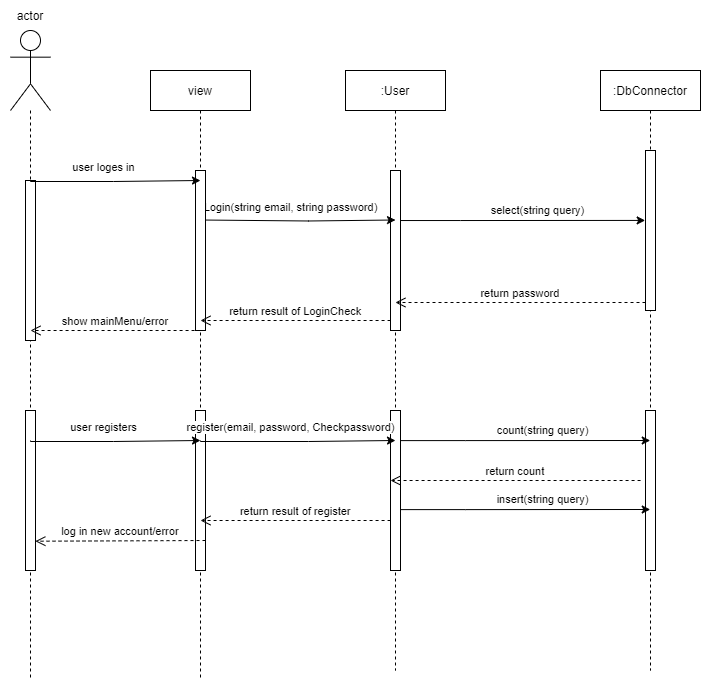

The diagram above was exported from draw.io. Its source (the exported page's mxGraphModel, read from the mxfile embedded in the PNG):
<mxGraphModel dx="914" dy="517" grid="1" gridSize="10" guides="1" tooltips="1" connect="1" arrows="1" fold="1" page="1" pageScale="1" pageWidth="850" pageHeight="1100" math="0" shadow="0">
  <root>
    <mxCell id="0" />
    <mxCell id="1" parent="0" />
    <mxCell id="3GnugMO2OgoQtrL4BoCu-33" style="edgeStyle=orthogonalEdgeStyle;rounded=0;orthogonalLoop=1;jettySize=auto;html=1;entryX=-0.033;entryY=0.437;entryDx=0;entryDy=0;entryPerimeter=0;" edge="1" parent="1" source="3nuBFxr9cyL0pnOWT2aG-1" target="3nuBFxr9cyL0pnOWT2aG-6">
      <mxGeometry relative="1" as="geometry">
        <Array as="points">
          <mxPoint x="530" y="260" />
          <mxPoint x="530" y="260" />
        </Array>
      </mxGeometry>
    </mxCell>
    <mxCell id="3GnugMO2OgoQtrL4BoCu-34" value="select(string query)" style="edgeLabel;html=1;align=center;verticalAlign=middle;resizable=0;points=[];" vertex="1" connectable="0" parent="3GnugMO2OgoQtrL4BoCu-33">
      <mxGeometry x="-0.2249" relative="1" as="geometry">
        <mxPoint x="45" y="-10" as="offset" />
      </mxGeometry>
    </mxCell>
    <mxCell id="3nuBFxr9cyL0pnOWT2aG-1" value=":User" style="shape=umlLifeline;perimeter=lifelinePerimeter;container=1;collapsible=0;recursiveResize=0;rounded=0;shadow=0;strokeWidth=1;" parent="1" vertex="1">
      <mxGeometry x="415" y="110" width="100" height="600" as="geometry" />
    </mxCell>
    <mxCell id="3GnugMO2OgoQtrL4BoCu-42" value="" style="points=[];perimeter=orthogonalPerimeter;rounded=0;shadow=0;strokeWidth=1;" vertex="1" parent="3nuBFxr9cyL0pnOWT2aG-1">
      <mxGeometry x="45" y="100" width="10" height="160" as="geometry" />
    </mxCell>
    <mxCell id="3GnugMO2OgoQtrL4BoCu-47" value="" style="points=[];perimeter=orthogonalPerimeter;rounded=0;shadow=0;strokeWidth=1;" vertex="1" parent="3nuBFxr9cyL0pnOWT2aG-1">
      <mxGeometry x="45" y="340" width="10" height="160" as="geometry" />
    </mxCell>
    <mxCell id="3nuBFxr9cyL0pnOWT2aG-5" value=":DbConnector" style="shape=umlLifeline;perimeter=lifelinePerimeter;container=1;collapsible=0;recursiveResize=0;rounded=0;shadow=0;strokeWidth=1;" parent="1" vertex="1">
      <mxGeometry x="670" y="110" width="100" height="600" as="geometry" />
    </mxCell>
    <mxCell id="3nuBFxr9cyL0pnOWT2aG-6" value="" style="points=[];perimeter=orthogonalPerimeter;rounded=0;shadow=0;strokeWidth=1;" parent="3nuBFxr9cyL0pnOWT2aG-5" vertex="1">
      <mxGeometry x="45" y="80" width="10" height="160" as="geometry" />
    </mxCell>
    <mxCell id="3GnugMO2OgoQtrL4BoCu-48" value="" style="points=[];perimeter=orthogonalPerimeter;rounded=0;shadow=0;strokeWidth=1;" vertex="1" parent="3nuBFxr9cyL0pnOWT2aG-5">
      <mxGeometry x="45" y="340" width="10" height="160" as="geometry" />
    </mxCell>
    <mxCell id="3nuBFxr9cyL0pnOWT2aG-7" value="return password" style="verticalAlign=bottom;endArrow=open;dashed=1;endSize=8;exitX=0;exitY=0.95;shadow=0;strokeWidth=1;" parent="1" source="3nuBFxr9cyL0pnOWT2aG-6" target="3nuBFxr9cyL0pnOWT2aG-1" edge="1">
      <mxGeometry relative="1" as="geometry">
        <mxPoint x="545" y="341.9999999999999" as="targetPoint" />
      </mxGeometry>
    </mxCell>
    <mxCell id="3GnugMO2OgoQtrL4BoCu-28" value="" style="shape=umlLifeline;participant=umlActor;perimeter=lifelinePerimeter;whiteSpace=wrap;html=1;container=1;collapsible=0;recursiveResize=0;verticalAlign=top;spacingTop=36;outlineConnect=0;size=80;" vertex="1" parent="1">
      <mxGeometry x="80" y="70" width="40" height="650" as="geometry" />
    </mxCell>
    <mxCell id="3GnugMO2OgoQtrL4BoCu-44" value="" style="points=[];perimeter=orthogonalPerimeter;rounded=0;shadow=0;strokeWidth=1;" vertex="1" parent="3GnugMO2OgoQtrL4BoCu-28">
      <mxGeometry x="15" y="150" width="10" height="160" as="geometry" />
    </mxCell>
    <mxCell id="3GnugMO2OgoQtrL4BoCu-45" value="" style="points=[];perimeter=orthogonalPerimeter;rounded=0;shadow=0;strokeWidth=1;" vertex="1" parent="3GnugMO2OgoQtrL4BoCu-28">
      <mxGeometry x="15" y="380" width="10" height="160" as="geometry" />
    </mxCell>
    <mxCell id="3GnugMO2OgoQtrL4BoCu-35" value="actor&lt;br&gt;" style="text;html=1;strokeColor=none;fillColor=none;align=center;verticalAlign=middle;whiteSpace=wrap;rounded=0;" vertex="1" parent="1">
      <mxGeometry x="70" y="40" width="60" height="30" as="geometry" />
    </mxCell>
    <mxCell id="3GnugMO2OgoQtrL4BoCu-36" value="view" style="shape=umlLifeline;perimeter=lifelinePerimeter;container=1;collapsible=0;recursiveResize=0;rounded=0;shadow=0;strokeWidth=1;" vertex="1" parent="1">
      <mxGeometry x="220" y="110" width="100" height="610" as="geometry" />
    </mxCell>
    <mxCell id="3GnugMO2OgoQtrL4BoCu-29" style="edgeStyle=orthogonalEdgeStyle;rounded=0;orthogonalLoop=1;jettySize=auto;html=1;" edge="1" parent="3GnugMO2OgoQtrL4BoCu-36">
      <mxGeometry relative="1" as="geometry">
        <mxPoint x="50" y="149.5" as="sourcePoint" />
        <mxPoint x="245" y="149.5" as="targetPoint" />
        <Array as="points">
          <mxPoint x="158" y="150.5" />
        </Array>
      </mxGeometry>
    </mxCell>
    <mxCell id="3GnugMO2OgoQtrL4BoCu-30" value="Login(string email, string password)" style="edgeLabel;html=1;align=center;verticalAlign=middle;resizable=0;points=[];" vertex="1" connectable="0" parent="3GnugMO2OgoQtrL4BoCu-29">
      <mxGeometry x="0.3211" y="-1" relative="1" as="geometry">
        <mxPoint x="-39" y="-15" as="offset" />
      </mxGeometry>
    </mxCell>
    <mxCell id="3GnugMO2OgoQtrL4BoCu-41" value="show mainMenu/error" style="verticalAlign=bottom;endArrow=open;dashed=1;endSize=8;exitX=0;exitY=0.95;shadow=0;strokeWidth=1;" edge="1" parent="3GnugMO2OgoQtrL4BoCu-36">
      <mxGeometry relative="1" as="geometry">
        <mxPoint x="-120" y="260" as="targetPoint" />
        <mxPoint x="50.069999999999936" y="259.9999999999999" as="sourcePoint" />
      </mxGeometry>
    </mxCell>
    <mxCell id="3GnugMO2OgoQtrL4BoCu-43" value="" style="points=[];perimeter=orthogonalPerimeter;rounded=0;shadow=0;strokeWidth=1;" vertex="1" parent="3GnugMO2OgoQtrL4BoCu-36">
      <mxGeometry x="45" y="100" width="10" height="160" as="geometry" />
    </mxCell>
    <mxCell id="3GnugMO2OgoQtrL4BoCu-46" value="" style="points=[];perimeter=orthogonalPerimeter;rounded=0;shadow=0;strokeWidth=1;" vertex="1" parent="3GnugMO2OgoQtrL4BoCu-36">
      <mxGeometry x="45" y="340" width="10" height="160" as="geometry" />
    </mxCell>
    <mxCell id="3GnugMO2OgoQtrL4BoCu-62" value="log in new account/error" style="verticalAlign=bottom;endArrow=open;dashed=1;endSize=8;exitX=0;exitY=0.95;shadow=0;strokeWidth=1;entryX=0.986;entryY=0.817;entryDx=0;entryDy=0;entryPerimeter=0;" edge="1" parent="3GnugMO2OgoQtrL4BoCu-36" target="3GnugMO2OgoQtrL4BoCu-45">
      <mxGeometry relative="1" as="geometry">
        <mxPoint x="-135.07" y="470" as="targetPoint" />
        <mxPoint x="54.99999999999994" y="470" as="sourcePoint" />
      </mxGeometry>
    </mxCell>
    <mxCell id="3GnugMO2OgoQtrL4BoCu-38" style="edgeStyle=orthogonalEdgeStyle;rounded=0;orthogonalLoop=1;jettySize=auto;html=1;" edge="1" parent="1">
      <mxGeometry relative="1" as="geometry">
        <mxPoint x="100" y="220" as="sourcePoint" />
        <mxPoint x="270" y="220" as="targetPoint" />
        <Array as="points">
          <mxPoint x="183" y="221" />
        </Array>
      </mxGeometry>
    </mxCell>
    <mxCell id="3GnugMO2OgoQtrL4BoCu-39" value="user loges in" style="edgeLabel;html=1;align=center;verticalAlign=middle;resizable=0;points=[];" vertex="1" connectable="0" parent="3GnugMO2OgoQtrL4BoCu-38">
      <mxGeometry x="0.3211" y="-1" relative="1" as="geometry">
        <mxPoint x="-39" y="-15" as="offset" />
      </mxGeometry>
    </mxCell>
    <mxCell id="3GnugMO2OgoQtrL4BoCu-40" value="return result of LoginCheck" style="verticalAlign=bottom;endArrow=open;dashed=1;endSize=8;exitX=0;exitY=0.95;shadow=0;strokeWidth=1;" edge="1" parent="1">
      <mxGeometry relative="1" as="geometry">
        <mxPoint x="270" y="360" as="targetPoint" />
        <mxPoint x="460.07" y="359.9999999999999" as="sourcePoint" />
      </mxGeometry>
    </mxCell>
    <mxCell id="3GnugMO2OgoQtrL4BoCu-49" style="edgeStyle=orthogonalEdgeStyle;rounded=0;orthogonalLoop=1;jettySize=auto;html=1;" edge="1" parent="1">
      <mxGeometry relative="1" as="geometry">
        <mxPoint x="100" y="480" as="sourcePoint" />
        <mxPoint x="270" y="480" as="targetPoint" />
        <Array as="points">
          <mxPoint x="183" y="481" />
        </Array>
      </mxGeometry>
    </mxCell>
    <mxCell id="3GnugMO2OgoQtrL4BoCu-50" value="user registers" style="edgeLabel;html=1;align=center;verticalAlign=middle;resizable=0;points=[];" vertex="1" connectable="0" parent="3GnugMO2OgoQtrL4BoCu-49">
      <mxGeometry x="0.3211" y="-1" relative="1" as="geometry">
        <mxPoint x="-39" y="-15" as="offset" />
      </mxGeometry>
    </mxCell>
    <mxCell id="3GnugMO2OgoQtrL4BoCu-51" style="edgeStyle=orthogonalEdgeStyle;rounded=0;orthogonalLoop=1;jettySize=auto;html=1;" edge="1" parent="1">
      <mxGeometry relative="1" as="geometry">
        <mxPoint x="270" y="480" as="sourcePoint" />
        <mxPoint x="465" y="480" as="targetPoint" />
        <Array as="points">
          <mxPoint x="378" y="481" />
        </Array>
      </mxGeometry>
    </mxCell>
    <mxCell id="3GnugMO2OgoQtrL4BoCu-52" value="register(email, password, Checkpassword)" style="edgeLabel;html=1;align=center;verticalAlign=middle;resizable=0;points=[];" vertex="1" connectable="0" parent="3GnugMO2OgoQtrL4BoCu-51">
      <mxGeometry x="0.3211" y="-1" relative="1" as="geometry">
        <mxPoint x="-39" y="-15" as="offset" />
      </mxGeometry>
    </mxCell>
    <mxCell id="3GnugMO2OgoQtrL4BoCu-53" style="edgeStyle=orthogonalEdgeStyle;rounded=0;orthogonalLoop=1;jettySize=auto;html=1;entryX=-0.033;entryY=0.437;entryDx=0;entryDy=0;entryPerimeter=0;" edge="1" parent="1">
      <mxGeometry relative="1" as="geometry">
        <mxPoint x="469.9985714285713" y="480.1085714285714" as="sourcePoint" />
        <mxPoint x="719.7400000000001" y="480" as="targetPoint" />
        <Array as="points">
          <mxPoint x="535.07" y="480.08000000000004" />
          <mxPoint x="535.07" y="480.08000000000004" />
        </Array>
      </mxGeometry>
    </mxCell>
    <mxCell id="3GnugMO2OgoQtrL4BoCu-54" value="count(string query)" style="edgeLabel;html=1;align=center;verticalAlign=middle;resizable=0;points=[];" vertex="1" connectable="0" parent="3GnugMO2OgoQtrL4BoCu-53">
      <mxGeometry x="-0.2249" relative="1" as="geometry">
        <mxPoint x="45" y="-10" as="offset" />
      </mxGeometry>
    </mxCell>
    <mxCell id="3GnugMO2OgoQtrL4BoCu-55" value="return count" style="verticalAlign=bottom;endArrow=open;dashed=1;endSize=8;exitX=0;exitY=0.95;shadow=0;strokeWidth=1;" edge="1" parent="1">
      <mxGeometry relative="1" as="geometry">
        <mxPoint x="459.9985714285713" y="519.9999999999999" as="targetPoint" />
        <mxPoint x="710.07" y="519.9999999999999" as="sourcePoint" />
      </mxGeometry>
    </mxCell>
    <mxCell id="3GnugMO2OgoQtrL4BoCu-56" style="edgeStyle=orthogonalEdgeStyle;rounded=0;orthogonalLoop=1;jettySize=auto;html=1;entryX=-0.033;entryY=0.437;entryDx=0;entryDy=0;entryPerimeter=0;" edge="1" parent="1">
      <mxGeometry relative="1" as="geometry">
        <mxPoint x="469.9985714285713" y="549.1085714285714" as="sourcePoint" />
        <mxPoint x="719.7400000000001" y="549" as="targetPoint" />
        <Array as="points">
          <mxPoint x="535.07" y="549.0799999999999" />
          <mxPoint x="535.07" y="549.0799999999999" />
        </Array>
      </mxGeometry>
    </mxCell>
    <mxCell id="3GnugMO2OgoQtrL4BoCu-57" value="insert(string query)" style="edgeLabel;html=1;align=center;verticalAlign=middle;resizable=0;points=[];" vertex="1" connectable="0" parent="3GnugMO2OgoQtrL4BoCu-56">
      <mxGeometry x="-0.2249" relative="1" as="geometry">
        <mxPoint x="45" y="-10" as="offset" />
      </mxGeometry>
    </mxCell>
    <mxCell id="3GnugMO2OgoQtrL4BoCu-61" value="return result of register" style="verticalAlign=bottom;endArrow=open;dashed=1;endSize=8;exitX=0;exitY=0.95;shadow=0;strokeWidth=1;" edge="1" parent="1">
      <mxGeometry relative="1" as="geometry">
        <mxPoint x="270" y="560" as="targetPoint" />
        <mxPoint x="460.06999999999994" y="559.9999999999999" as="sourcePoint" />
      </mxGeometry>
    </mxCell>
  </root>
</mxGraphModel>